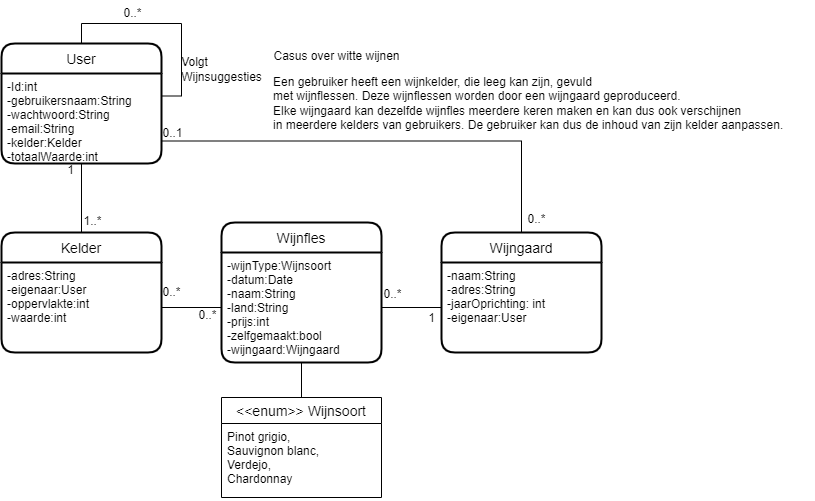

The diagram above was exported from draw.io. Its source (the exported page's mxGraphModel, read from the mxfile embedded in the PNG):
<mxGraphModel dx="942" dy="606" grid="0" gridSize="10" guides="1" tooltips="1" connect="1" arrows="1" fold="1" page="0" pageScale="1" pageWidth="850" pageHeight="1100" math="0" shadow="0" extFonts="Permanent Marker^https://fonts.googleapis.com/css?family=Permanent+Marker">
  <root>
    <mxCell id="0" />
    <mxCell id="1" parent="0" />
    <mxCell id="tq_51u5bZTu-45EFUixL-17" style="edgeStyle=orthogonalEdgeStyle;rounded=0;orthogonalLoop=1;jettySize=auto;html=1;entryX=0.5;entryY=0;entryDx=0;entryDy=0;endArrow=none;endFill=0;" parent="1" source="tq_51u5bZTu-45EFUixL-1" target="tq_51u5bZTu-45EFUixL-7" edge="1">
      <mxGeometry relative="1" as="geometry" />
    </mxCell>
    <mxCell id="tq_51u5bZTu-45EFUixL-1" value="User" style="swimlane;childLayout=stackLayout;horizontal=1;startSize=30;horizontalStack=0;rounded=1;fontSize=14;fontStyle=0;strokeWidth=2;resizeParent=0;resizeLast=1;shadow=0;dashed=0;align=center;" parent="1" vertex="1">
      <mxGeometry x="90" y="76" width="160" height="120" as="geometry" />
    </mxCell>
    <mxCell id="tq_51u5bZTu-45EFUixL-27" style="edgeStyle=orthogonalEdgeStyle;rounded=0;orthogonalLoop=1;jettySize=auto;html=1;exitX=1;exitY=0.25;exitDx=0;exitDy=0;entryX=0.5;entryY=0;entryDx=0;entryDy=0;endArrow=none;endFill=0;" parent="tq_51u5bZTu-45EFUixL-1" source="tq_51u5bZTu-45EFUixL-2" target="tq_51u5bZTu-45EFUixL-1" edge="1">
      <mxGeometry relative="1" as="geometry" />
    </mxCell>
    <mxCell id="tq_51u5bZTu-45EFUixL-2" value="-Id:int&#10;-gebruikersnaam:String&#10;-wachtwoord:String&#10;-email:String&#10;-kelder:Kelder&#10;-totaalWaarde:int" style="align=left;strokeColor=none;fillColor=none;spacingLeft=4;fontSize=12;verticalAlign=top;resizable=0;rotatable=0;part=1;" parent="tq_51u5bZTu-45EFUixL-1" vertex="1">
      <mxGeometry y="30" width="160" height="90" as="geometry" />
    </mxCell>
    <mxCell id="tq_51u5bZTu-45EFUixL-3" value="Wijnfles" style="swimlane;childLayout=stackLayout;horizontal=1;startSize=30;horizontalStack=0;rounded=1;fontSize=14;fontStyle=0;strokeWidth=2;resizeParent=0;resizeLast=1;shadow=0;dashed=0;align=center;" parent="1" vertex="1">
      <mxGeometry x="310" y="255" width="160" height="140" as="geometry" />
    </mxCell>
    <mxCell id="tq_51u5bZTu-45EFUixL-4" value="-wijnType:Wijnsoort&#10;-datum:Date&#10;-naam:String&#10;-land:String&#10;-prijs:int&#10;-zelfgemaakt:bool&#10;-wijngaard:Wijngaard&#10;&#10;" style="align=left;strokeColor=none;fillColor=none;spacingLeft=4;fontSize=12;verticalAlign=top;resizable=0;rotatable=0;part=1;" parent="tq_51u5bZTu-45EFUixL-3" vertex="1">
      <mxGeometry y="30" width="160" height="110" as="geometry" />
    </mxCell>
    <mxCell id="tq_51u5bZTu-45EFUixL-16" style="edgeStyle=orthogonalEdgeStyle;rounded=0;orthogonalLoop=1;jettySize=auto;html=1;exitX=0.5;exitY=1;exitDx=0;exitDy=0;" parent="tq_51u5bZTu-45EFUixL-3" source="tq_51u5bZTu-45EFUixL-4" target="tq_51u5bZTu-45EFUixL-4" edge="1">
      <mxGeometry relative="1" as="geometry" />
    </mxCell>
    <mxCell id="tq_51u5bZTu-45EFUixL-5" value="Wijngaard" style="swimlane;childLayout=stackLayout;horizontal=1;startSize=30;horizontalStack=0;rounded=1;fontSize=14;fontStyle=0;strokeWidth=2;resizeParent=0;resizeLast=1;shadow=0;dashed=0;align=center;" parent="1" vertex="1">
      <mxGeometry x="530" y="265" width="160" height="120" as="geometry" />
    </mxCell>
    <mxCell id="tq_51u5bZTu-45EFUixL-6" value="-naam:String&#10;-adres:String&#10;-jaarOprichting: int&#10;-eigenaar:User&#10;" style="align=left;strokeColor=none;fillColor=none;spacingLeft=4;fontSize=12;verticalAlign=top;resizable=0;rotatable=0;part=1;" parent="tq_51u5bZTu-45EFUixL-5" vertex="1">
      <mxGeometry y="30" width="160" height="90" as="geometry" />
    </mxCell>
    <mxCell id="tq_51u5bZTu-45EFUixL-7" value="Kelder" style="swimlane;childLayout=stackLayout;horizontal=1;startSize=30;horizontalStack=0;rounded=1;fontSize=14;fontStyle=0;strokeWidth=2;resizeParent=0;resizeLast=1;shadow=0;dashed=0;align=center;" parent="1" vertex="1">
      <mxGeometry x="90" y="265" width="160" height="120" as="geometry" />
    </mxCell>
    <mxCell id="tq_51u5bZTu-45EFUixL-8" value="-adres:String&#10;-eigenaar:User&#10;-oppervlakte:int&#10;-waarde:int" style="align=left;strokeColor=none;fillColor=none;spacingLeft=4;fontSize=12;verticalAlign=top;resizable=0;rotatable=0;part=1;" parent="tq_51u5bZTu-45EFUixL-7" vertex="1">
      <mxGeometry y="30" width="160" height="90" as="geometry" />
    </mxCell>
    <mxCell id="tq_51u5bZTu-45EFUixL-12" value="&lt;&lt;enum&gt;&gt; Wijnsoort" style="swimlane;fontStyle=0;childLayout=stackLayout;horizontal=1;startSize=26;horizontalStack=0;resizeParent=1;resizeParentMax=0;resizeLast=0;collapsible=1;marginBottom=0;align=center;fontSize=14;" parent="1" vertex="1">
      <mxGeometry x="310" y="430" width="160" height="100" as="geometry" />
    </mxCell>
    <mxCell id="tq_51u5bZTu-45EFUixL-15" value="Pinot grigio,&#10;Sauvignon blanc,&#10;Verdejo,&#10;Chardonnay&#10;&#10;" style="text;strokeColor=none;fillColor=none;spacingLeft=4;spacingRight=4;overflow=hidden;rotatable=0;points=[[0,0.5],[1,0.5]];portConstraint=eastwest;fontSize=12;" parent="tq_51u5bZTu-45EFUixL-12" vertex="1">
      <mxGeometry y="26" width="160" height="74" as="geometry" />
    </mxCell>
    <mxCell id="tq_51u5bZTu-45EFUixL-18" value="1..*" style="text;html=1;align=center;verticalAlign=middle;resizable=0;points=[];autosize=1;strokeColor=none;fillColor=none;" parent="1" vertex="1">
      <mxGeometry x="163" y="241" width="36" height="26" as="geometry" />
    </mxCell>
    <mxCell id="tq_51u5bZTu-45EFUixL-19" value="1" style="text;html=1;align=center;verticalAlign=middle;resizable=0;points=[];autosize=1;strokeColor=none;fillColor=none;" parent="1" vertex="1">
      <mxGeometry x="146" y="190" width="25" height="26" as="geometry" />
    </mxCell>
    <mxCell id="tq_51u5bZTu-45EFUixL-20" style="edgeStyle=orthogonalEdgeStyle;rounded=0;orthogonalLoop=1;jettySize=auto;html=1;entryX=0;entryY=0.5;entryDx=0;entryDy=0;endArrow=none;endFill=0;" parent="1" source="tq_51u5bZTu-45EFUixL-8" target="tq_51u5bZTu-45EFUixL-4" edge="1">
      <mxGeometry relative="1" as="geometry" />
    </mxCell>
    <mxCell id="tq_51u5bZTu-45EFUixL-21" value="0..*" style="text;html=1;align=center;verticalAlign=middle;resizable=0;points=[];autosize=1;strokeColor=none;fillColor=none;" parent="1" vertex="1">
      <mxGeometry x="278" y="335" width="36" height="26" as="geometry" />
    </mxCell>
    <mxCell id="tq_51u5bZTu-45EFUixL-22" value="0..*" style="text;html=1;align=center;verticalAlign=middle;resizable=0;points=[];autosize=1;strokeColor=none;fillColor=none;" parent="1" vertex="1">
      <mxGeometry x="242" y="312" width="36" height="26" as="geometry" />
    </mxCell>
    <mxCell id="tq_51u5bZTu-45EFUixL-23" style="edgeStyle=orthogonalEdgeStyle;rounded=0;orthogonalLoop=1;jettySize=auto;html=1;entryX=0;entryY=0.5;entryDx=0;entryDy=0;endArrow=none;endFill=0;" parent="1" source="tq_51u5bZTu-45EFUixL-4" target="tq_51u5bZTu-45EFUixL-6" edge="1">
      <mxGeometry relative="1" as="geometry" />
    </mxCell>
    <mxCell id="tq_51u5bZTu-45EFUixL-24" value="0..*" style="text;html=1;align=center;verticalAlign=middle;resizable=0;points=[];autosize=1;strokeColor=none;fillColor=none;" parent="1" vertex="1">
      <mxGeometry x="463" y="314" width="36" height="26" as="geometry" />
    </mxCell>
    <mxCell id="tq_51u5bZTu-45EFUixL-25" value="1" style="text;html=1;align=center;verticalAlign=middle;resizable=0;points=[];autosize=1;strokeColor=none;fillColor=none;" parent="1" vertex="1">
      <mxGeometry x="507" y="338" width="25" height="26" as="geometry" />
    </mxCell>
    <mxCell id="tq_51u5bZTu-45EFUixL-26" style="edgeStyle=orthogonalEdgeStyle;rounded=0;orthogonalLoop=1;jettySize=auto;html=1;entryX=0.5;entryY=0;entryDx=0;entryDy=0;endArrow=none;endFill=0;" parent="1" source="tq_51u5bZTu-45EFUixL-4" target="tq_51u5bZTu-45EFUixL-12" edge="1">
      <mxGeometry relative="1" as="geometry" />
    </mxCell>
    <mxCell id="tq_51u5bZTu-45EFUixL-28" value="&lt;div style=&quot;text-align: left;&quot;&gt;&lt;span style=&quot;background-color: initial;&quot;&gt;Volgt&lt;/span&gt;&lt;/div&gt;Wijnsuggesties" style="text;html=1;align=center;verticalAlign=middle;resizable=0;points=[];autosize=1;strokeColor=none;fillColor=none;" parent="1" vertex="1">
      <mxGeometry x="260.5" y="81" width="99" height="41" as="geometry" />
    </mxCell>
    <mxCell id="tq_51u5bZTu-45EFUixL-29" value="0..*" style="text;html=1;align=center;verticalAlign=middle;resizable=0;points=[];autosize=1;strokeColor=none;fillColor=none;" parent="1" vertex="1">
      <mxGeometry x="203" y="33" width="36" height="26" as="geometry" />
    </mxCell>
    <mxCell id="tq_51u5bZTu-45EFUixL-30" value="&lt;div&gt;Casus over witte wijnen&lt;/div&gt;" style="text;html=1;align=center;verticalAlign=middle;resizable=0;points=[];autosize=1;strokeColor=none;fillColor=none;" parent="1" vertex="1">
      <mxGeometry x="351" y="76" width="148" height="26" as="geometry" />
    </mxCell>
    <mxCell id="tq_51u5bZTu-45EFUixL-31" value="&lt;div align=&quot;left&quot;&gt;Een gebruiker heeft een wijnkelder, die leeg kan zijn, gevuld&lt;/div&gt;&lt;div align=&quot;left&quot;&gt;met wijnflessen. Deze wijnflessen worden door een wijngaard geproduceerd.&lt;/div&gt;&lt;div align=&quot;left&quot;&gt;Elke wijngaard kan dezelfde wijnfles meerdere keren maken en kan dus ook verschijnen&lt;/div&gt;&lt;div align=&quot;left&quot;&gt;in meerdere kelders van gebruikers. De gebruiker kan dus de inhoud van zijn kelder aanpassen.&lt;br&gt;&lt;/div&gt;" style="text;html=1;align=left;verticalAlign=middle;resizable=0;points=[];autosize=1;strokeColor=none;fillColor=none;" parent="1" vertex="1">
      <mxGeometry x="359.5" y="101" width="544" height="70" as="geometry" />
    </mxCell>
    <mxCell id="CcXu_-w6Dv6qZM-IPxiD-5" style="edgeStyle=orthogonalEdgeStyle;rounded=0;orthogonalLoop=1;jettySize=auto;html=1;exitX=1;exitY=0.75;exitDx=0;exitDy=0;entryX=0.5;entryY=0;entryDx=0;entryDy=0;endArrow=none;endFill=0;" parent="1" source="tq_51u5bZTu-45EFUixL-2" target="tq_51u5bZTu-45EFUixL-5" edge="1">
      <mxGeometry relative="1" as="geometry" />
    </mxCell>
    <mxCell id="CcXu_-w6Dv6qZM-IPxiD-6" value="0..*" style="text;html=1;align=center;verticalAlign=middle;resizable=0;points=[];autosize=1;strokeColor=none;fillColor=none;" parent="1" vertex="1">
      <mxGeometry x="607" y="239" width="36" height="26" as="geometry" />
    </mxCell>
    <mxCell id="CcXu_-w6Dv6qZM-IPxiD-7" value="0..1" style="text;html=1;align=center;verticalAlign=middle;resizable=0;points=[];autosize=1;strokeColor=none;fillColor=none;" parent="1" vertex="1">
      <mxGeometry x="242" y="153" width="38" height="26" as="geometry" />
    </mxCell>
  </root>
</mxGraphModel>